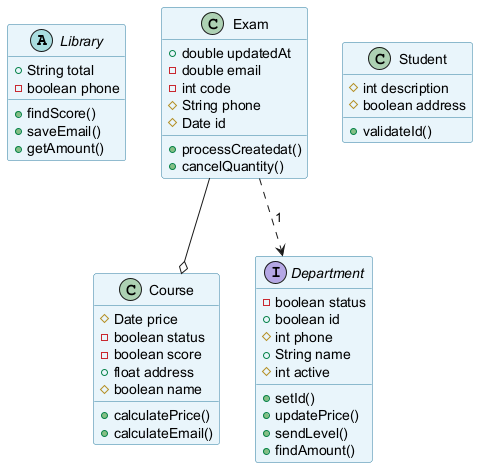

The diagram above was rendered by PlantUML. Its source (embedded in the PNG):
@startuml
skinparam backgroundColor #FFFFFF
skinparam classBackgroundColor #E8F4FA
skinparam classBorderColor #2C7DA0
abstract class Library {
  +String total
  -boolean phone
  +findScore()
  +saveEmail()
  +getAmount()
}
class Course {
  #Date price
  -boolean status
  -boolean score
  +float address
  #boolean name
  +calculatePrice()
  +calculateEmail()
}
class Exam {
  +double updatedAt
  -double email
  -int code
  #String phone
  #Date id
  +processCreatedat()
  +cancelQuantity()
}
class Student {
  #int description
  #boolean address
  +validateId()
}
interface Department {
  -boolean status
  +boolean id
  #int phone
  +String name
  #int active
  +setId()
  +updatePrice()
  +sendLevel()
  +findAmount()
}
Exam ..> Department : "1"
Exam --o Course
@enduml